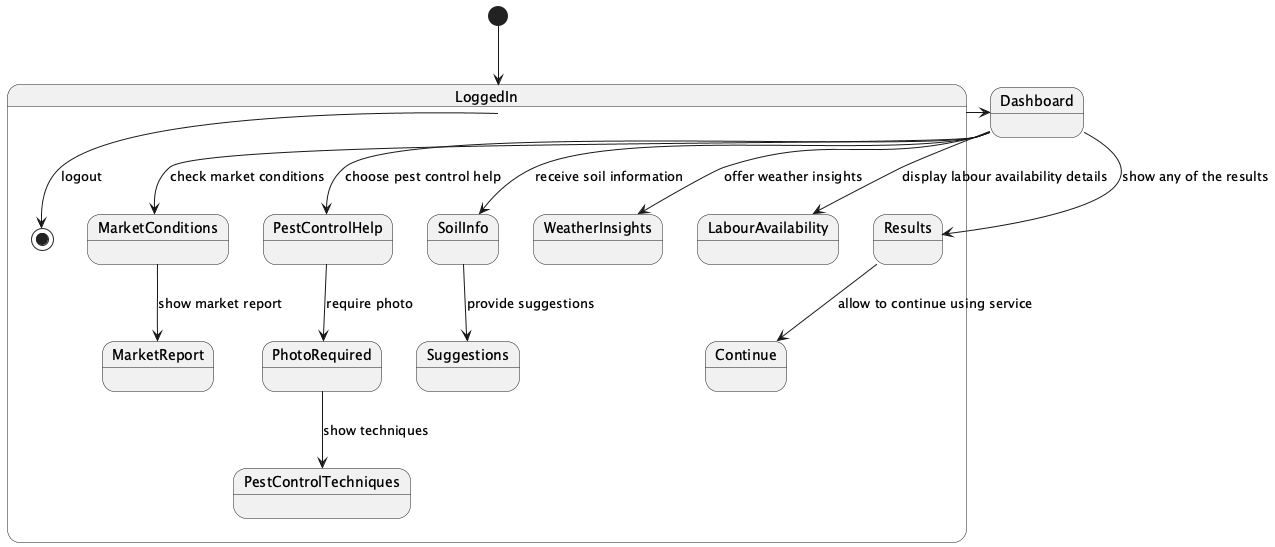

The diagram above was rendered by PlantUML. Its source (embedded in the PNG):
@startuml
[*] --> LoggedIn
LoggedIn --> Dashboard

state LoggedIn {
  Dashboard --> MarketConditions : check market conditions
  MarketConditions --> MarketReport : show market report

  Dashboard --> PestControlHelp : choose pest control help
  PestControlHelp --> PhotoRequired : require photo
  PhotoRequired --> PestControlTechniques : show techniques

  Dashboard --> SoilInfo : receive soil information
  SoilInfo --> Suggestions : provide suggestions

  Dashboard --> WeatherInsights : offer weather insights
  Dashboard --> LabourAvailability : display labour availability details

  Dashboard --> Results : show any of the results
  Results --> Continue : allow to continue using service

  LoggedIn --> [*] : logout
}
@enduml